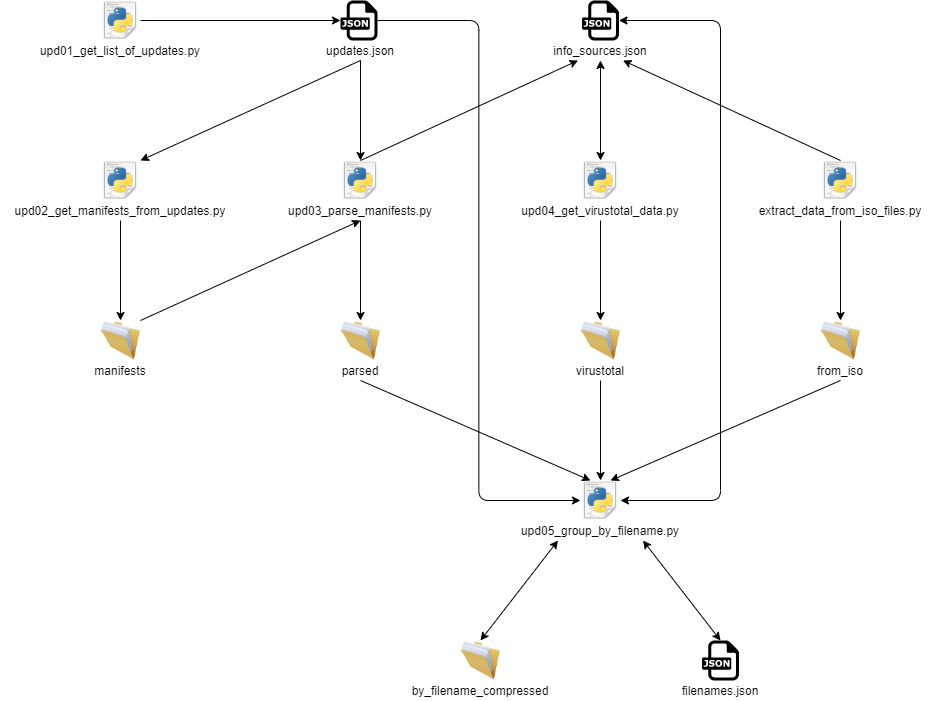

The diagram above was exported from draw.io. Its source (the exported page's mxGraphModel, read from the mxfile embedded in the PNG):
<mxGraphModel dx="944" dy="739" grid="1" gridSize="10" guides="1" tooltips="1" connect="1" arrows="1" fold="1" page="1" pageScale="1" pageWidth="850" pageHeight="1100" math="0" shadow="0">
  <root>
    <mxCell id="0" />
    <mxCell id="1" parent="0" />
    <mxCell id="AvWvvZQg-nBgyYRB3Phu-5" value="" style="shape=image;html=1;verticalAlign=top;verticalLabelPosition=bottom;labelBackgroundColor=#ffffff;imageAspect=0;aspect=fixed;image=https://cdn2.iconfinder.com/data/icons/oxygen/128x128/mimetypes/application-x-python.png" vertex="1" parent="1">
      <mxGeometry x="120" y="40" width="40" height="40" as="geometry" />
    </mxCell>
    <mxCell id="AvWvvZQg-nBgyYRB3Phu-7" value="upd01_get_list_of_updates.py" style="text;html=1;strokeColor=none;fillColor=none;align=center;verticalAlign=middle;whiteSpace=wrap;rounded=0;" vertex="1" parent="1">
      <mxGeometry x="45" y="80" width="190" height="20" as="geometry" />
    </mxCell>
    <mxCell id="AvWvvZQg-nBgyYRB3Phu-8" value="updates.json" style="text;html=1;strokeColor=none;fillColor=none;align=center;verticalAlign=middle;whiteSpace=wrap;rounded=0;" vertex="1" parent="1">
      <mxGeometry x="335" y="80" width="90" height="20" as="geometry" />
    </mxCell>
    <mxCell id="AvWvvZQg-nBgyYRB3Phu-9" value="" style="endArrow=classic;html=1;exitX=1;exitY=0.5;exitDx=0;exitDy=0;" edge="1" parent="1" source="AvWvvZQg-nBgyYRB3Phu-5">
      <mxGeometry width="50" height="50" relative="1" as="geometry">
        <mxPoint x="200" y="60" as="sourcePoint" />
        <mxPoint x="360" y="60" as="targetPoint" />
      </mxGeometry>
    </mxCell>
    <mxCell id="AvWvvZQg-nBgyYRB3Phu-10" value="" style="shape=image;html=1;verticalAlign=top;verticalLabelPosition=bottom;labelBackgroundColor=#ffffff;imageAspect=0;aspect=fixed;image=https://cdn2.iconfinder.com/data/icons/oxygen/128x128/mimetypes/application-x-python.png" vertex="1" parent="1">
      <mxGeometry x="120" y="200" width="40" height="40" as="geometry" />
    </mxCell>
    <mxCell id="AvWvvZQg-nBgyYRB3Phu-11" value="upd02_get_manifests_from_updates.py" style="text;html=1;strokeColor=none;fillColor=none;align=center;verticalAlign=middle;whiteSpace=wrap;rounded=0;" vertex="1" parent="1">
      <mxGeometry x="20" y="240" width="240" height="20" as="geometry" />
    </mxCell>
    <mxCell id="AvWvvZQg-nBgyYRB3Phu-12" value="" style="shape=image;html=1;verticalAlign=top;verticalLabelPosition=bottom;labelBackgroundColor=#ffffff;imageAspect=0;aspect=fixed;image=https://cdn2.iconfinder.com/data/icons/oxygen/128x128/mimetypes/application-x-python.png" vertex="1" parent="1">
      <mxGeometry x="360" y="200" width="40" height="40" as="geometry" />
    </mxCell>
    <mxCell id="AvWvvZQg-nBgyYRB3Phu-13" value="upd03_parse_manifests.py" style="text;html=1;strokeColor=none;fillColor=none;align=center;verticalAlign=middle;whiteSpace=wrap;rounded=0;" vertex="1" parent="1">
      <mxGeometry x="300" y="240" width="160" height="20" as="geometry" />
    </mxCell>
    <mxCell id="AvWvvZQg-nBgyYRB3Phu-14" value="" style="shape=image;html=1;verticalAlign=top;verticalLabelPosition=bottom;labelBackgroundColor=#ffffff;imageAspect=0;aspect=fixed;image=https://cdn2.iconfinder.com/data/icons/oxygen/128x128/mimetypes/application-x-python.png" vertex="1" parent="1">
      <mxGeometry x="840" y="200" width="40" height="40" as="geometry" />
    </mxCell>
    <mxCell id="AvWvvZQg-nBgyYRB3Phu-15" value="extract_data_from_iso_files.py" style="text;html=1;strokeColor=none;fillColor=none;align=center;verticalAlign=middle;whiteSpace=wrap;rounded=0;" vertex="1" parent="1">
      <mxGeometry x="770" y="240" width="180" height="20" as="geometry" />
    </mxCell>
    <mxCell id="AvWvvZQg-nBgyYRB3Phu-16" value="" style="shape=image;html=1;verticalAlign=top;verticalLabelPosition=bottom;labelBackgroundColor=#ffffff;imageAspect=0;aspect=fixed;image=https://cdn2.iconfinder.com/data/icons/oxygen/128x128/mimetypes/application-x-python.png" vertex="1" parent="1">
      <mxGeometry x="600" y="520" width="40" height="40" as="geometry" />
    </mxCell>
    <mxCell id="AvWvvZQg-nBgyYRB3Phu-17" value="upd05_group_by_filename.py" style="text;html=1;strokeColor=none;fillColor=none;align=center;verticalAlign=middle;whiteSpace=wrap;rounded=0;" vertex="1" parent="1">
      <mxGeometry x="535" y="560" width="170" height="20" as="geometry" />
    </mxCell>
    <mxCell id="AvWvvZQg-nBgyYRB3Phu-20" value="" style="shape=image;html=1;verticalAlign=top;verticalLabelPosition=bottom;labelBackgroundColor=#ffffff;imageAspect=0;aspect=fixed;image=https://cdn2.iconfinder.com/data/icons/oxygen/128x128/mimetypes/application-x-python.png" vertex="1" parent="1">
      <mxGeometry x="600" y="200" width="40" height="40" as="geometry" />
    </mxCell>
    <mxCell id="AvWvvZQg-nBgyYRB3Phu-21" value="upd04_get_virustotal_data.py" style="text;html=1;strokeColor=none;fillColor=none;align=center;verticalAlign=middle;whiteSpace=wrap;rounded=0;" vertex="1" parent="1">
      <mxGeometry x="530" y="240" width="180" height="20" as="geometry" />
    </mxCell>
    <mxCell id="AvWvvZQg-nBgyYRB3Phu-22" value="" style="endArrow=classic;html=1;exitX=0.5;exitY=1;exitDx=0;exitDy=0;entryX=1;entryY=0;entryDx=0;entryDy=0;" edge="1" parent="1" source="AvWvvZQg-nBgyYRB3Phu-8" target="AvWvvZQg-nBgyYRB3Phu-10">
      <mxGeometry width="50" height="50" relative="1" as="geometry">
        <mxPoint x="300" y="280" as="sourcePoint" />
        <mxPoint x="350" y="230" as="targetPoint" />
      </mxGeometry>
    </mxCell>
    <mxCell id="AvWvvZQg-nBgyYRB3Phu-23" value="" style="image;html=1;image=img/lib/clip_art/general/Full_Folder_128x128.png" vertex="1" parent="1">
      <mxGeometry x="120" y="360" width="40" height="40" as="geometry" />
    </mxCell>
    <mxCell id="AvWvvZQg-nBgyYRB3Phu-24" value="manifests" style="text;html=1;strokeColor=none;fillColor=none;align=center;verticalAlign=middle;whiteSpace=wrap;rounded=0;" vertex="1" parent="1">
      <mxGeometry x="105" y="400" width="70" height="20" as="geometry" />
    </mxCell>
    <mxCell id="AvWvvZQg-nBgyYRB3Phu-25" value="" style="endArrow=classic;html=1;exitX=0.5;exitY=1;exitDx=0;exitDy=0;entryX=0.5;entryY=0;entryDx=0;entryDy=0;" edge="1" parent="1" source="AvWvvZQg-nBgyYRB3Phu-11" target="AvWvvZQg-nBgyYRB3Phu-23">
      <mxGeometry width="50" height="50" relative="1" as="geometry">
        <mxPoint x="330" y="320" as="sourcePoint" />
        <mxPoint x="380" y="270" as="targetPoint" />
      </mxGeometry>
    </mxCell>
    <mxCell id="AvWvvZQg-nBgyYRB3Phu-26" value="" style="endArrow=classic;html=1;exitX=1;exitY=0;exitDx=0;exitDy=0;entryX=0.5;entryY=1;entryDx=0;entryDy=0;" edge="1" parent="1" source="AvWvvZQg-nBgyYRB3Phu-23" target="AvWvvZQg-nBgyYRB3Phu-13">
      <mxGeometry width="50" height="50" relative="1" as="geometry">
        <mxPoint x="330" y="320" as="sourcePoint" />
        <mxPoint x="380" y="270" as="targetPoint" />
      </mxGeometry>
    </mxCell>
    <mxCell id="AvWvvZQg-nBgyYRB3Phu-27" value="" style="endArrow=classic;html=1;exitX=0.5;exitY=1;exitDx=0;exitDy=0;entryX=0.5;entryY=0;entryDx=0;entryDy=0;" edge="1" parent="1" source="AvWvvZQg-nBgyYRB3Phu-8" target="AvWvvZQg-nBgyYRB3Phu-12">
      <mxGeometry width="50" height="50" relative="1" as="geometry">
        <mxPoint x="410" y="290" as="sourcePoint" />
        <mxPoint x="460" y="240" as="targetPoint" />
      </mxGeometry>
    </mxCell>
    <mxCell id="AvWvvZQg-nBgyYRB3Phu-28" value="" style="endArrow=classic;html=1;exitX=0.5;exitY=1;exitDx=0;exitDy=0;entryX=0.5;entryY=0;entryDx=0;entryDy=0;" edge="1" target="AvWvvZQg-nBgyYRB3Phu-29" parent="1">
      <mxGeometry width="50" height="50" relative="1" as="geometry">
        <mxPoint x="380" y="260" as="sourcePoint" />
        <mxPoint x="620" y="270" as="targetPoint" />
      </mxGeometry>
    </mxCell>
    <mxCell id="AvWvvZQg-nBgyYRB3Phu-29" value="" style="image;html=1;image=img/lib/clip_art/general/Full_Folder_128x128.png" vertex="1" parent="1">
      <mxGeometry x="360" y="360" width="40" height="40" as="geometry" />
    </mxCell>
    <mxCell id="AvWvvZQg-nBgyYRB3Phu-30" value="parsed" style="text;html=1;strokeColor=none;fillColor=none;align=center;verticalAlign=middle;whiteSpace=wrap;rounded=0;" vertex="1" parent="1">
      <mxGeometry x="345" y="400" width="70" height="20" as="geometry" />
    </mxCell>
    <mxCell id="AvWvvZQg-nBgyYRB3Phu-31" value="" style="endArrow=classic;html=1;exitX=0.5;exitY=0;exitDx=0;exitDy=0;entryX=0.25;entryY=1;entryDx=0;entryDy=0;" edge="1" parent="1" source="AvWvvZQg-nBgyYRB3Phu-12" target="AvWvvZQg-nBgyYRB3Phu-33">
      <mxGeometry width="50" height="50" relative="1" as="geometry">
        <mxPoint x="380" y="260" as="sourcePoint" />
        <mxPoint x="498" y="360" as="targetPoint" />
      </mxGeometry>
    </mxCell>
    <mxCell id="AvWvvZQg-nBgyYRB3Phu-33" value="info_sources.json" style="text;html=1;strokeColor=none;fillColor=none;align=center;verticalAlign=middle;whiteSpace=wrap;rounded=0;" vertex="1" parent="1">
      <mxGeometry x="575" y="80" width="90" height="20" as="geometry" />
    </mxCell>
    <mxCell id="AvWvvZQg-nBgyYRB3Phu-36" value="" style="image;html=1;image=img/lib/clip_art/general/Full_Folder_128x128.png" vertex="1" parent="1">
      <mxGeometry x="600" y="360" width="40" height="40" as="geometry" />
    </mxCell>
    <mxCell id="AvWvvZQg-nBgyYRB3Phu-37" value="virustotal" style="text;html=1;strokeColor=none;fillColor=none;align=center;verticalAlign=middle;whiteSpace=wrap;rounded=0;" vertex="1" parent="1">
      <mxGeometry x="585" y="400" width="70" height="20" as="geometry" />
    </mxCell>
    <mxCell id="AvWvvZQg-nBgyYRB3Phu-38" value="" style="dashed=0;outlineConnect=0;html=1;align=center;labelPosition=center;verticalLabelPosition=bottom;verticalAlign=top;shape=mxgraph.weblogos.json" vertex="1" parent="1">
      <mxGeometry x="601.53" y="40" width="36.94" height="40" as="geometry" />
    </mxCell>
    <mxCell id="AvWvvZQg-nBgyYRB3Phu-39" value="" style="dashed=0;outlineConnect=0;html=1;align=center;labelPosition=center;verticalLabelPosition=bottom;verticalAlign=top;shape=mxgraph.weblogos.json" vertex="1" parent="1">
      <mxGeometry x="360" y="40" width="36.94" height="40" as="geometry" />
    </mxCell>
    <mxCell id="AvWvvZQg-nBgyYRB3Phu-45" value="" style="endArrow=classic;html=1;exitX=0.5;exitY=1;exitDx=0;exitDy=0;entryX=0.5;entryY=0;entryDx=0;entryDy=0;" edge="1" parent="1" source="AvWvvZQg-nBgyYRB3Phu-21" target="AvWvvZQg-nBgyYRB3Phu-36">
      <mxGeometry width="50" height="50" relative="1" as="geometry">
        <mxPoint x="700" y="270" as="sourcePoint" />
        <mxPoint x="700" y="370" as="targetPoint" />
      </mxGeometry>
    </mxCell>
    <mxCell id="AvWvvZQg-nBgyYRB3Phu-46" value="" style="image;html=1;image=img/lib/clip_art/general/Full_Folder_128x128.png" vertex="1" parent="1">
      <mxGeometry x="840" y="360" width="40" height="40" as="geometry" />
    </mxCell>
    <mxCell id="AvWvvZQg-nBgyYRB3Phu-47" value="" style="endArrow=classic;html=1;exitX=0.5;exitY=1;exitDx=0;exitDy=0;entryX=0.5;entryY=0;entryDx=0;entryDy=0;" edge="1" target="AvWvvZQg-nBgyYRB3Phu-46" parent="1">
      <mxGeometry width="50" height="50" relative="1" as="geometry">
        <mxPoint x="860" y="260" as="sourcePoint" />
        <mxPoint x="940" y="370" as="targetPoint" />
      </mxGeometry>
    </mxCell>
    <mxCell id="AvWvvZQg-nBgyYRB3Phu-48" value="from_iso" style="text;html=1;strokeColor=none;fillColor=none;align=center;verticalAlign=middle;whiteSpace=wrap;rounded=0;" vertex="1" parent="1">
      <mxGeometry x="825" y="400" width="70" height="20" as="geometry" />
    </mxCell>
    <mxCell id="AvWvvZQg-nBgyYRB3Phu-49" value="" style="endArrow=classic;startArrow=classic;html=1;entryX=0.5;entryY=0;entryDx=0;entryDy=0;exitX=0.5;exitY=1;exitDx=0;exitDy=0;" edge="1" parent="1" source="AvWvvZQg-nBgyYRB3Phu-33" target="AvWvvZQg-nBgyYRB3Phu-20">
      <mxGeometry width="50" height="50" relative="1" as="geometry">
        <mxPoint x="500" y="360" as="sourcePoint" />
        <mxPoint x="680" y="390" as="targetPoint" />
      </mxGeometry>
    </mxCell>
    <mxCell id="AvWvvZQg-nBgyYRB3Phu-50" value="" style="endArrow=classic;html=1;exitX=0.5;exitY=0;exitDx=0;exitDy=0;entryX=0.75;entryY=1;entryDx=0;entryDy=0;" edge="1" parent="1" source="AvWvvZQg-nBgyYRB3Phu-14" target="AvWvvZQg-nBgyYRB3Phu-33">
      <mxGeometry width="50" height="50" relative="1" as="geometry">
        <mxPoint x="330" y="510" as="sourcePoint" />
        <mxPoint x="640" y="530" as="targetPoint" />
      </mxGeometry>
    </mxCell>
    <mxCell id="AvWvvZQg-nBgyYRB3Phu-51" value="" style="endArrow=classic;html=1;exitX=0.5;exitY=1;exitDx=0;exitDy=0;entryX=0.25;entryY=0;entryDx=0;entryDy=0;" edge="1" parent="1" source="AvWvvZQg-nBgyYRB3Phu-30" target="AvWvvZQg-nBgyYRB3Phu-16">
      <mxGeometry width="50" height="50" relative="1" as="geometry">
        <mxPoint x="450" y="370" as="sourcePoint" />
        <mxPoint x="500" y="320" as="targetPoint" />
      </mxGeometry>
    </mxCell>
    <mxCell id="AvWvvZQg-nBgyYRB3Phu-52" value="" style="endArrow=classic;html=1;exitX=0.5;exitY=1;exitDx=0;exitDy=0;entryX=0.75;entryY=0;entryDx=0;entryDy=0;" edge="1" parent="1" source="AvWvvZQg-nBgyYRB3Phu-48" target="AvWvvZQg-nBgyYRB3Phu-16">
      <mxGeometry width="50" height="50" relative="1" as="geometry">
        <mxPoint x="450" y="370" as="sourcePoint" />
        <mxPoint x="500" y="320" as="targetPoint" />
      </mxGeometry>
    </mxCell>
    <mxCell id="AvWvvZQg-nBgyYRB3Phu-53" value="" style="endArrow=classic;html=1;exitX=0.5;exitY=1;exitDx=0;exitDy=0;entryX=0.5;entryY=0;entryDx=0;entryDy=0;" edge="1" parent="1" source="AvWvvZQg-nBgyYRB3Phu-37" target="AvWvvZQg-nBgyYRB3Phu-16">
      <mxGeometry width="50" height="50" relative="1" as="geometry">
        <mxPoint x="450" y="370" as="sourcePoint" />
        <mxPoint x="500" y="320" as="targetPoint" />
      </mxGeometry>
    </mxCell>
    <mxCell id="AvWvvZQg-nBgyYRB3Phu-55" value="" style="edgeStyle=elbowEdgeStyle;elbow=horizontal;endArrow=classic;html=1;entryX=0;entryY=0.5;entryDx=0;entryDy=0;" edge="1" parent="1" source="AvWvvZQg-nBgyYRB3Phu-39" target="AvWvvZQg-nBgyYRB3Phu-16">
      <mxGeometry width="50" height="50" relative="1" as="geometry">
        <mxPoint x="450" y="370" as="sourcePoint" />
        <mxPoint x="500" y="320" as="targetPoint" />
      </mxGeometry>
    </mxCell>
    <mxCell id="AvWvvZQg-nBgyYRB3Phu-56" value="" style="edgeStyle=elbowEdgeStyle;elbow=horizontal;endArrow=classic;html=1;entryX=1;entryY=0.5;entryDx=0;entryDy=0;startArrow=classic;startFill=1;" edge="1" parent="1" source="AvWvvZQg-nBgyYRB3Phu-38" target="AvWvvZQg-nBgyYRB3Phu-16">
      <mxGeometry width="50" height="50" relative="1" as="geometry">
        <mxPoint x="670" y="60" as="sourcePoint" />
        <mxPoint x="720" y="10" as="targetPoint" />
        <Array as="points">
          <mxPoint x="740" y="300" />
        </Array>
      </mxGeometry>
    </mxCell>
    <mxCell id="AvWvvZQg-nBgyYRB3Phu-57" value="" style="image;html=1;image=img/lib/clip_art/general/Full_Folder_128x128.png" vertex="1" parent="1">
      <mxGeometry x="480" y="680" width="40" height="40" as="geometry" />
    </mxCell>
    <mxCell id="AvWvvZQg-nBgyYRB3Phu-58" value="by_filename_compressed" style="text;html=1;strokeColor=none;fillColor=none;align=center;verticalAlign=middle;whiteSpace=wrap;rounded=0;" vertex="1" parent="1">
      <mxGeometry x="425" y="720" width="150" height="20" as="geometry" />
    </mxCell>
    <mxCell id="AvWvvZQg-nBgyYRB3Phu-61" value="filenames.json" style="text;html=1;strokeColor=none;fillColor=none;align=center;verticalAlign=middle;whiteSpace=wrap;rounded=0;" vertex="1" parent="1">
      <mxGeometry x="695" y="720" width="90" height="20" as="geometry" />
    </mxCell>
    <mxCell id="AvWvvZQg-nBgyYRB3Phu-62" value="" style="dashed=0;outlineConnect=0;html=1;align=center;labelPosition=center;verticalLabelPosition=bottom;verticalAlign=top;shape=mxgraph.weblogos.json" vertex="1" parent="1">
      <mxGeometry x="721.53" y="680" width="36.94" height="40" as="geometry" />
    </mxCell>
    <mxCell id="AvWvvZQg-nBgyYRB3Phu-64" value="" style="endArrow=classic;startArrow=classic;html=1;exitX=0.5;exitY=0;exitDx=0;exitDy=0;entryX=0.25;entryY=1;entryDx=0;entryDy=0;" edge="1" parent="1" source="AvWvvZQg-nBgyYRB3Phu-57" target="AvWvvZQg-nBgyYRB3Phu-17">
      <mxGeometry width="50" height="50" relative="1" as="geometry">
        <mxPoint x="440" y="520" as="sourcePoint" />
        <mxPoint x="490" y="470" as="targetPoint" />
      </mxGeometry>
    </mxCell>
    <mxCell id="AvWvvZQg-nBgyYRB3Phu-65" value="" style="endArrow=classic;startArrow=classic;html=1;entryX=0.75;entryY=1;entryDx=0;entryDy=0;" edge="1" parent="1" target="AvWvvZQg-nBgyYRB3Phu-17">
      <mxGeometry width="50" height="50" relative="1" as="geometry">
        <mxPoint x="740" y="680" as="sourcePoint" />
        <mxPoint x="587.4999999999998" y="589.9999999999998" as="targetPoint" />
      </mxGeometry>
    </mxCell>
  </root>
</mxGraphModel>